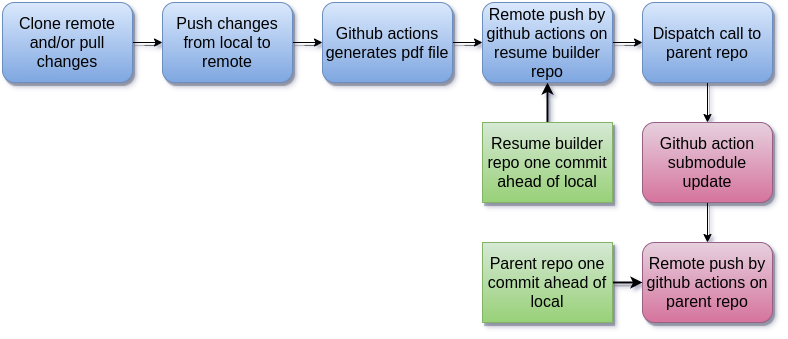

The diagram above was exported from draw.io. Its source (the exported page's mxGraphModel, read from the mxfile embedded in the PNG):
<mxGraphModel dx="1422" dy="778" grid="1" gridSize="10" guides="1" tooltips="1" connect="1" arrows="1" fold="1" page="1" pageScale="1" pageWidth="827" pageHeight="1169" background="none" math="0" shadow="1">
  <root>
    <mxCell id="WIyWlLk6GJQsqaUBKTNV-0" />
    <mxCell id="WIyWlLk6GJQsqaUBKTNV-1" parent="WIyWlLk6GJQsqaUBKTNV-0" />
    <mxCell id="UHcde-P1VWLcT-mS-h7z-7" value="" style="edgeStyle=orthogonalEdgeStyle;rounded=0;orthogonalLoop=1;jettySize=auto;html=1;shadow=1;" parent="WIyWlLk6GJQsqaUBKTNV-1" source="UHcde-P1VWLcT-mS-h7z-0" target="UHcde-P1VWLcT-mS-h7z-1" edge="1">
      <mxGeometry relative="1" as="geometry" />
    </mxCell>
    <mxCell id="UHcde-P1VWLcT-mS-h7z-0" value="&lt;font style=&quot;font-size: 16px&quot;&gt;Clone remote and/or pull changes&lt;/font&gt;" style="rounded=1;whiteSpace=wrap;html=1;gradientColor=#7ea6e0;fillColor=#dae8fc;strokeColor=#6c8ebf;shadow=1;" parent="WIyWlLk6GJQsqaUBKTNV-1" vertex="1">
      <mxGeometry x="40" y="40" width="130" height="80" as="geometry" />
    </mxCell>
    <mxCell id="UHcde-P1VWLcT-mS-h7z-8" value="" style="edgeStyle=orthogonalEdgeStyle;rounded=0;orthogonalLoop=1;jettySize=auto;html=1;shadow=1;" parent="WIyWlLk6GJQsqaUBKTNV-1" source="UHcde-P1VWLcT-mS-h7z-1" target="UHcde-P1VWLcT-mS-h7z-2" edge="1">
      <mxGeometry relative="1" as="geometry" />
    </mxCell>
    <mxCell id="UHcde-P1VWLcT-mS-h7z-1" value="&lt;font style=&quot;font-size: 16px&quot;&gt;Push changes from local to remote&lt;/font&gt;" style="rounded=1;whiteSpace=wrap;html=1;gradientColor=#7ea6e0;fillColor=#dae8fc;strokeColor=#6c8ebf;shadow=1;" parent="WIyWlLk6GJQsqaUBKTNV-1" vertex="1">
      <mxGeometry x="200" y="40" width="130" height="80" as="geometry" />
    </mxCell>
    <mxCell id="UHcde-P1VWLcT-mS-h7z-18" value="" style="edgeStyle=orthogonalEdgeStyle;rounded=0;orthogonalLoop=1;jettySize=auto;html=1;shadow=1;" parent="WIyWlLk6GJQsqaUBKTNV-1" source="UHcde-P1VWLcT-mS-h7z-2" target="UHcde-P1VWLcT-mS-h7z-17" edge="1">
      <mxGeometry relative="1" as="geometry" />
    </mxCell>
    <mxCell id="UHcde-P1VWLcT-mS-h7z-2" value="&lt;font style=&quot;font-size: 16px&quot;&gt;Github actions generates pdf file&lt;/font&gt;" style="rounded=1;whiteSpace=wrap;html=1;gradientColor=#7ea6e0;fillColor=#dae8fc;strokeColor=#6c8ebf;shadow=1;" parent="WIyWlLk6GJQsqaUBKTNV-1" vertex="1">
      <mxGeometry x="360" y="40" width="130" height="80" as="geometry" />
    </mxCell>
    <mxCell id="TUGYQCDJEjxL2qPfLhK7-0" value="" style="edgeStyle=orthogonalEdgeStyle;rounded=0;orthogonalLoop=1;jettySize=auto;html=1;shadow=1;" parent="WIyWlLk6GJQsqaUBKTNV-1" source="UHcde-P1VWLcT-mS-h7z-4" target="UHcde-P1VWLcT-mS-h7z-5" edge="1">
      <mxGeometry relative="1" as="geometry" />
    </mxCell>
    <mxCell id="UHcde-P1VWLcT-mS-h7z-4" value="&lt;font style=&quot;font-size: 16px&quot;&gt;Dispatch call to parent repo&lt;/font&gt;" style="rounded=1;whiteSpace=wrap;html=1;gradientColor=#7ea6e0;fillColor=#dae8fc;strokeColor=#6c8ebf;shadow=1;" parent="WIyWlLk6GJQsqaUBKTNV-1" vertex="1">
      <mxGeometry x="680" y="40" width="130" height="80" as="geometry" />
    </mxCell>
    <mxCell id="TUGYQCDJEjxL2qPfLhK7-1" value="" style="edgeStyle=orthogonalEdgeStyle;rounded=0;orthogonalLoop=1;jettySize=auto;html=1;shadow=1;" parent="WIyWlLk6GJQsqaUBKTNV-1" source="UHcde-P1VWLcT-mS-h7z-5" target="UHcde-P1VWLcT-mS-h7z-6" edge="1">
      <mxGeometry relative="1" as="geometry" />
    </mxCell>
    <mxCell id="UHcde-P1VWLcT-mS-h7z-5" value="&lt;font style=&quot;font-size: 16px&quot;&gt;Github action submodule update&lt;/font&gt;" style="rounded=1;whiteSpace=wrap;html=1;gradientColor=#d5739d;fillColor=#e6d0de;strokeColor=#996185;shadow=1;" parent="WIyWlLk6GJQsqaUBKTNV-1" vertex="1">
      <mxGeometry x="680" y="160" width="130" height="80" as="geometry" />
    </mxCell>
    <mxCell id="UHcde-P1VWLcT-mS-h7z-6" value="&lt;font style=&quot;font-size: 16px&quot;&gt;Remote push by github actions on parent repo&lt;/font&gt;" style="rounded=1;whiteSpace=wrap;html=1;gradientColor=#d5739d;fillColor=#e6d0de;strokeColor=#996185;shadow=1;" parent="WIyWlLk6GJQsqaUBKTNV-1" vertex="1">
      <mxGeometry x="680" y="280" width="130" height="80" as="geometry" />
    </mxCell>
    <mxCell id="UHcde-P1VWLcT-mS-h7z-23" value="" style="edgeStyle=orthogonalEdgeStyle;rounded=0;orthogonalLoop=1;jettySize=auto;html=1;strokeWidth=2;shadow=1;" parent="WIyWlLk6GJQsqaUBKTNV-1" source="UHcde-P1VWLcT-mS-h7z-13" target="UHcde-P1VWLcT-mS-h7z-17" edge="1">
      <mxGeometry relative="1" as="geometry" />
    </mxCell>
    <mxCell id="UHcde-P1VWLcT-mS-h7z-13" value="&lt;font style=&quot;font-size: 16px&quot;&gt;Resume builder repo one commit ahead of local&lt;/font&gt;" style="rounded=0;whiteSpace=wrap;html=1;fillColor=#d5e8d4;strokeColor=#82b366;gradientColor=#97d077;shadow=1;" parent="WIyWlLk6GJQsqaUBKTNV-1" vertex="1">
      <mxGeometry x="520" y="160" width="130" height="80" as="geometry" />
    </mxCell>
    <mxCell id="UHcde-P1VWLcT-mS-h7z-24" value="" style="edgeStyle=orthogonalEdgeStyle;rounded=0;orthogonalLoop=1;jettySize=auto;html=1;strokeWidth=2;shadow=1;" parent="WIyWlLk6GJQsqaUBKTNV-1" source="UHcde-P1VWLcT-mS-h7z-14" target="UHcde-P1VWLcT-mS-h7z-6" edge="1">
      <mxGeometry relative="1" as="geometry" />
    </mxCell>
    <mxCell id="UHcde-P1VWLcT-mS-h7z-14" value="&lt;font style=&quot;font-size: 16px&quot;&gt;Parent repo one commit ahead of local&lt;/font&gt;" style="rounded=0;whiteSpace=wrap;html=1;fillColor=#d5e8d4;strokeColor=#82b366;gradientColor=#97d077;shadow=1;" parent="WIyWlLk6GJQsqaUBKTNV-1" vertex="1">
      <mxGeometry x="520" y="280" width="130" height="80" as="geometry" />
    </mxCell>
    <mxCell id="UHcde-P1VWLcT-mS-h7z-19" value="" style="edgeStyle=orthogonalEdgeStyle;rounded=0;orthogonalLoop=1;jettySize=auto;html=1;shadow=1;" parent="WIyWlLk6GJQsqaUBKTNV-1" source="UHcde-P1VWLcT-mS-h7z-17" target="UHcde-P1VWLcT-mS-h7z-4" edge="1">
      <mxGeometry relative="1" as="geometry" />
    </mxCell>
    <mxCell id="UHcde-P1VWLcT-mS-h7z-17" value="&lt;font style=&quot;font-size: 16px&quot;&gt;&lt;font style=&quot;font-size: 16px&quot;&gt;Remote push by github actions on resume builder&lt;/font&gt; repo&lt;/font&gt;" style="rounded=1;whiteSpace=wrap;html=1;gradientColor=#7ea6e0;fillColor=#dae8fc;strokeColor=#6c8ebf;shadow=1;" parent="WIyWlLk6GJQsqaUBKTNV-1" vertex="1">
      <mxGeometry x="520" y="40" width="130" height="80" as="geometry" />
    </mxCell>
  </root>
</mxGraphModel>